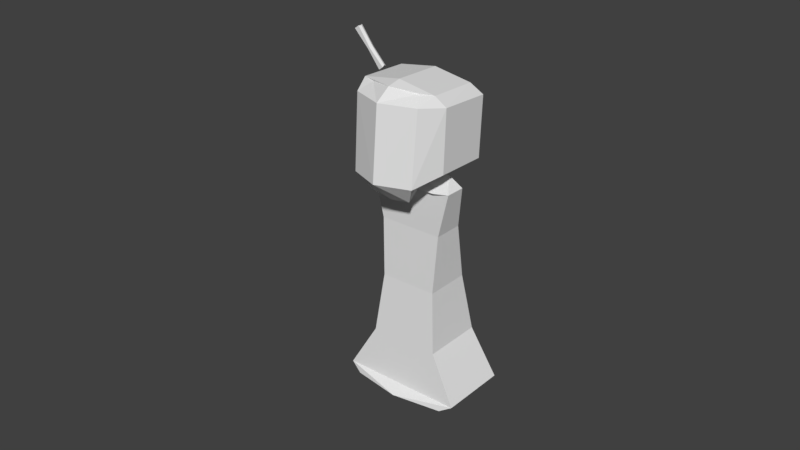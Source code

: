 # Source: sChar_2_final_1.blend  (saved by Blender 2.78.0; exported with 4.5.12 LTS)
import bpy
from mathutils import Matrix  # noqa: F401  (used for matrix-valued properties, if any)

bpy.ops.wm.read_factory_settings(use_empty=True)
scene = bpy.context.scene
scene.name = 'Scene'

# ---- collections
col_collection_1 = bpy.data.collections.new('Collection 1'); scene.collection.children.link(col_collection_1)

# ---- world
world_world = bpy.data.worlds.new('World'); scene.world = world_world
world_world.color = (0.05088, 0.05088, 0.05088)
world_world.use_sun_shadow = False
world_world.sun_shadow_jitter_overblur = 0.0
world_world.cycles.sampling_method = 'MANUAL'

# ---- meshes
me_cube = bpy.data.meshes.new('Cube')
me_cube.from_pydata([(-2.464, 0.8916, -6.818), (-2.467, 0.8944, -5.884), (-2.464, 0.9995, -6.818), (-2.467, 0.9967, -5.884), (-2.497, 1.005, -6.34), (-2.497, 0.8864, -6.34), (-2.442, 0.9455, -6.793), (-2.444, 0.9455, -5.906), (-2.461, 0.9455, -6.34), (-2.582, 0.8916, -6.818), (-2.578, 0.8944, -5.884), (-2.582, 0.9995, -6.818), (-2.578, 0.9967, -5.884), (-2.523, 0.9995, -6.818), (-2.523, 0.9967, -5.884), (-2.523, 0.8916, -6.818), (-2.523, 0.8944, -5.884), (-2.548, 1.005, -6.34), (-2.548, 0.8864, -6.34), (-2.523, 0.8864, -6.347), (-2.523, 1.005, -6.347), (-2.603, 0.9455, -6.793), (-2.601, 0.9455, -5.906), (-2.584, 0.9455, -6.34), (-4.587, 0.7347, -4.447), (-4.432, -0.7957, -4.802), (-3.055, -0.7789, -3.414), (-3.49, -1.001, -3.602), (-3.248, 0.4971, -3.593), (-3.811, 0.6387, -3.463), (-4.595, 0.5805, -4.75), (-4.394, -0.5363, -5.017), (-3.2, -0.4621, -3.589), (-3.825, -0.4404, -3.548), (-4.624, -0.3538, -4.562), (-4.62, -0.4488, -4.846), (-1.935, 0.5585, -1.534), (-1.938, -0.4001, -1.596), (-2.733, -0.2716, -2.541), (-3.483, -0.2395, -3.158), (-2.732, 0.3565, -2.5), (-3.482, 0.1881, -3.13), (-1.278, 0.6915, -0.4208), (-1.281, -0.6028, -0.5046), (-1.137, 0.6941, 0.7087), (-1.14, -0.7738, 0.6137), (-0.8335, 0.6875, 0.6827), (-0.8416, -0.8435, 0.578), (-3.219, -0.304, -3.323), (-3.395, 0.1487, -3.466), (-3.884, -1.048, -5.254), (-3.813, 0.7716, -5.049), (-3.018, 0.8066, -5.621), (-3.311, -0.7443, -5.641), (-2.369, -0.7474, -3.927), (-2.414, -0.9513, -4.407), (-2.561, 0.5286, -4.107), (-2.287, 0.7086, -4.604), (-2.904, 0.5128, -3.85), (-3.06, 0.6747, -4.048), (-2.672, -0.7666, -3.618), (-2.964, -1.254, -4.037), (-4.016, -0.7123, -5.41), (-4.025, 0.6173, -5.341), (-3.296, 0.64, -5.721), (-3.544, -0.4972, -5.654), (-2.514, -0.4306, -4.102), (-2.301, -0.3705, -4.689), (-3.054, -0.2818, -5.737), (-4.051, -0.4119, -5.438), (-2.857, -0.4464, -3.846), (-3.322, -0.3892, -5.818), (-1.45, -0.3777, -1.961), (-1.448, 0.5809, -1.899), (-0.96, 0.6032, -2.264), (-0.9625, -0.3554, -2.326), (-1.652, -0.222, -3.35), (-2.035, -0.1731, -4.242), (-1.65, 0.4061, -3.309), (-2.034, 0.2545, -4.214), (-2.191, 0.3813, -2.905), (-2.762, 0.2216, -3.677), (-2.193, -0.2468, -2.945), (-2.763, -0.2059, -3.705), (-0.6851, -0.5755, -0.9508), (-0.6818, 0.7188, -0.867), (-0.08545, 0.7461, -1.313), (-0.08882, -0.5481, -1.397), (-0.09367, -0.7258, -0.1696), (-0.08984, 0.7421, -0.07459), (0.9569, 0.7901, -0.8579), (0.9531, -0.6778, -0.953), (-0.00474, -0.9772, -0.06622), (-0.04994, 0.9009, -0.01153), (0.8474, 0.7645, -0.5751), (0.8392, -0.7664, -0.6798), (-2.263, -0.2601, -4.038), (-2.378, 0.1953, -4.227), (-2.89, 0.1724, -3.852), (-2.745, -0.2817, -3.685)], [], [(20, 14, 3, 4), (8, 7, 1, 5), (5, 1, 16, 19), (0, 5, 19, 15), (6, 8, 5, 0), (13, 20, 4, 2), (2, 4, 8, 6), (4, 3, 7, 8), (20, 17, 12, 14), (23, 18, 10, 22), (18, 19, 16, 10), (9, 15, 19, 18), (21, 9, 18, 23), (13, 11, 17, 20), (11, 21, 23, 17), (17, 23, 22, 12), (50, 25, 31, 62), (58, 59, 29, 28), (32, 33, 27, 26), (35, 69, 62, 31), (70, 32, 26, 60), (33, 29, 24, 34), (61, 27, 25, 50), (29, 59, 51, 24), (26, 27, 61, 60), (34, 24, 30, 35), (24, 51, 63, 30), (25, 34, 35, 31), (27, 33, 34, 25), (58, 28, 32, 70), (30, 63, 69, 35), (28, 29, 33, 32), (80, 81, 41, 40), (40, 41, 39, 38), (80, 40, 36, 73), (40, 38, 37, 36), (83, 39, 48, 99), (38, 82, 72, 37), (38, 39, 83, 82), (37, 72, 84, 43), (42, 43, 45, 44), (73, 36, 42, 85), (36, 37, 43, 42), (44, 45, 47, 46), (85, 42, 44, 89), (43, 84, 88, 45), (93, 46, 47, 92), (89, 44, 46, 93), (45, 88, 92, 47), (49, 98, 99, 48), (41, 81, 98, 49), (39, 41, 49, 48), (50, 62, 65, 53), (58, 56, 57, 59), (66, 54, 55, 67), (71, 65, 62, 69), (70, 60, 54, 66), (67, 68, 52, 57), (61, 50, 53, 55), (57, 52, 51, 59), (54, 60, 61, 55), (68, 71, 64, 52), (52, 64, 63, 51), (53, 65, 71, 68), (55, 53, 68, 67), (58, 70, 66, 56), (64, 71, 69, 63), (56, 66, 67, 57), (80, 78, 79, 81), (78, 76, 77, 79), (80, 73, 74, 78), (78, 74, 75, 76), (83, 99, 96, 77), (76, 75, 72, 82), (76, 82, 83, 77), (75, 87, 84, 72), (86, 90, 91, 87), (73, 85, 86, 74), (74, 86, 87, 75), (90, 94, 95, 91), (85, 89, 90, 86), (87, 91, 88, 84), (93, 92, 95, 94), (89, 93, 94, 90), (91, 95, 92, 88), (97, 96, 99, 98), (79, 97, 98, 81), (77, 96, 97, 79)])
me_cube.materials.append(None)
me_cube.use_remesh_preserve_volume = False
me_cube.use_remesh_preserve_attributes = False
me_cube.use_mirror_vertex_groups = False
me_cube.update()
arm_armature = bpy.data.armatures.new('Armature')  # bones are not reproduced

# ---- objects
ob_armature = bpy.data.objects.new('Armature', arm_armature)
ob_cube_001 = bpy.data.objects.new('Cube.001', me_cube)

# ---- transforms, parenting, visibility, modifiers, constraints
ob_armature.location = (0.0, 0.0, 0.0)
ob_armature.show_in_front = True
ob_armature.lineart.crease_threshold = 0.0
ob_cube_001.parent = ob_armature
ob_cube_001.location = (-7.153e-07, 2.384e-07, 2.861e-06)
ob_cube_001.rotation_euler = (-0.06662, -3.785, -0.003247)
ob_cube_001.scale = (1.36, 1.36, 1.36)
ob_cube_001.lineart.crease_threshold = 0.0
_vg = ob_cube_001.vertex_groups.new(name='feet')
for _i, _w in zip([36, 37, 38, 40, 42, 43, 44, 45, 46, 47, 72, 73, 74, 75, 76, 78, 84, 85, 86, 87, 88, 89, 90, 91, 92, 93, 94, 95], [0.5212, 0.7374, 0.05573, 0.03928, 0.9539, 0.9685, 0.9863, 0.9898, 0.9897, 0.9918, 0.204, 0.5021, 0.5212, 0.7374, 0.05492, 0.03757, 0.9599, 0.9672, 0.9539, 0.9685, 0.9938, 0.9937, 0.9863, 0.9898, 0.996, 0.9945, 0.9897, 0.9918]): _vg.add([_i], _w, 'REPLACE')
_vg = ob_cube_001.vertex_groups.new(name='stomach')
for _i, _w in zip([36, 37, 38, 39, 40, 41, 42, 43, 48, 49, 72, 73, 74, 75, 76, 77, 78, 79, 80, 82, 83, 84, 85, 86, 87, 96, 97, 99], [1.0, 1.0, 0.1355, 0.168, 0.2406, 0.1965, 0.04155, 0.01195, 0.1105, 0.1152, 0.817, 0.6753, 1.0, 1.0, 0.0, 0.06474, 0.1145, 0.04864, 0.1823, 0.0, 0.02266, 0.02959, 0.01547, 0.04148, 0.01185, 0.05202, 0.0092, 0.02373]): _vg.add([_i], _w, 'REPLACE')
_vg = ob_cube_001.vertex_groups.new(name='chest')
for _i, _w in zip([28, 38, 39, 40, 41, 48, 49, 70, 76, 77, 78, 79, 80, 81, 82, 83, 96, 97, 98, 99], [0.0, 0.9126, 1.0, 1.0, 1.0, 0.9288, 0.9711, 0.0824, 0.9768, 0.0782, 1.0, 1.0, 1.0, 1.0, 0.9256, 1.0, 1.0, 0.2609, 0.9538, 1.0]): _vg.add([_i], _w, 'REPLACE')
_vg = ob_cube_001.vertex_groups.new(name='head')
for _i, _w in zip([24, 25, 26, 27, 28, 29, 30, 31, 32, 33, 34, 35, 38, 39, 41, 48, 49, 50, 51, 52, 53, 54, 55, 56, 57, 58, 59, 60, 61, 62, 63, 64, 65, 66, 67, 68, 69, 70, 71, 77, 79, 81, 83, 96, 97, 98, 99], [1.0, 1.0, 1.0, 1.0, 1.0, 1.0, 1.0, 1.0, 1.0, 1.0, 1.0, 1.0, 0.01512, 0.0, 0.1055, 0.0, 0.1235, 1.0, 1.0, 1.0, 1.0, 1.0, 1.0, 1.0, 1.0, 1.0, 1.0, 1.0, 1.0, 1.0, 1.0, 1.0, 1.0, 1.0, 1.0, 1.0, 1.0, 1.0, 1.0, 0.0615, 0.0, 0.0, 0.0, 0.0, 0.04762, 0.0, 0.0]): _vg.add([_i], _w, 'REPLACE')
_vg = ob_cube_001.vertex_groups.new(name='upperarm')
for _i, _w in zip([76, 77, 78, 79, 96, 97, 99], [0.0, 0.0, 0.0, 0.0, 0.0, 0.0, 0.0]): _vg.add([_i], _w, 'REPLACE')
_vg = ob_cube_001.vertex_groups.new(name='forearm')
for _i, _w in zip([0, 1, 2, 3, 4, 5, 6, 7, 8, 9, 10, 11, 12, 13, 14, 15, 16, 17, 18, 19, 20, 21, 22, 23], [0.0, 0.0, 0.0, 0.0, 0.0, 0.0, 0.0, 0.0, 0.0, 0.0, 0.0, 0.0, 0.0, 0.0, 0.0, 0.0, 0.0, 0.0, 0.0, 0.0, 0.0, 0.0, 0.0, 0.0]): _vg.add([_i], _w, 'REPLACE')
_vg = ob_cube_001.vertex_groups.new(name='hand')
for _i, _w in zip([0, 1, 2, 3, 4, 5, 6, 7, 8, 9, 10, 11, 12, 13, 14, 15, 16, 17, 18, 19, 20, 21, 22, 23], [1.0, 1.0, 1.0, 1.0, 1.0, 1.0, 1.0, 1.0, 1.0, 1.0, 0.9827, 1.0, 1.0, 1.0, 1.0, 1.0, 1.0, 1.0, 1.0, 1.0, 1.0, 1.0, 0.9735, 1.0]): _vg.add([_i], _w, 'REPLACE')
_m = ob_cube_001.modifiers.new('Armature', 'ARMATURE')
_m.object = ob_armature

# ---- collection membership
col_collection_1.objects.link(ob_armature)
col_collection_1.objects.link(ob_cube_001)

# ---- scene / render settings (as saved in the file)
scene.frame_start = 1; scene.frame_end = 47; scene.frame_set(10)
scene.render.engine = 'BLENDER_EEVEE_NEXT'
scene.render.resolution_percentage = 50
scene.render.dither_intensity = 0.0
scene.cycles.use_denoising = False
scene.cycles.samples = 128
scene.cycles.sampling_pattern = 'TABULATED_SOBOL'
scene.cycles.light_sampling_threshold = 0.0
scene.cycles.use_adaptive_sampling = False
scene.cycles.use_light_tree = False
scene.cycles.blur_glossy = 0.0
scene.cycles.sample_clamp_indirect = 0.0
scene.view_settings.view_transform = 'Standard'
bpy.context.view_layer.update()

# ---- added for rendering (the .blend has no active camera and no usable light): camera, sun
cam_auto = bpy.data.cameras.new('AutoCamera')
cam_auto.lens = 50.0
cam_auto.sensor_width = 36.0
cam_auto.clip_end = 1000.0
ob_auto_camera = bpy.data.objects.new('AutoCamera', cam_auto)
scene.collection.objects.link(ob_auto_camera)
ob_auto_camera.location = (16.3618, -20.6614, 18.2801)
ob_auto_camera.rotation_euler = (1.09748, -7.21219e-08, 0.694738)
scene.camera = ob_auto_camera
light_auto_sun = bpy.data.lights.new('AutoSun', 'SUN')
light_auto_sun.energy = 3.0
light_auto_sun.angle = 0.0523599
ob_auto_sun = bpy.data.objects.new('AutoSun', light_auto_sun)
scene.collection.objects.link(ob_auto_sun)
ob_auto_sun.rotation_euler = (0.872665, 0.174533, 0.523599)
bpy.context.view_layer.update()
